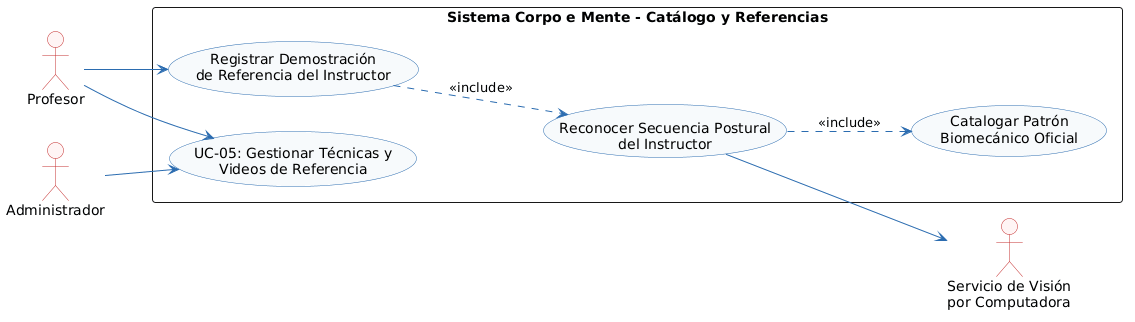

The diagram above was rendered by PlantUML. Its source (embedded in the PNG):
@startuml
left to right direction
skinparam shadowing false
skinparam monochrome false
skinparam defaultFontName Arial
skinparam roundcorner 6
skinparam ArrowColor #2B6CB0
skinparam ActorBorderColor #C53030
skinparam ActorBackgroundColor #FFF5F5
skinparam BoundaryBorderColor #2B6CB0
skinparam BoundaryBackgroundColor #EBF8FF
skinparam ControlBorderColor #2F855A
skinparam ControlBackgroundColor #F0FFF4
skinparam EntityBorderColor #D69E2E
skinparam EntityBackgroundColor #FFFFF0
skinparam UsecaseBorderColor #2B6CB0
skinparam UsecaseBackgroundColor #F7FAFC

actor "Profesor" as PR
actor "Administrador" as AD
actor "Servicio de Visión\npor Computadora" as SVC

rectangle "Sistema Corpo e Mente - Catálogo y Referencias" {
    usecase "UC-05: Gestionar Técnicas y\nVideos de Referencia" as UC05
    usecase "Registrar Demostración\nde Referencia del Instructor" as UC05_Vid
    usecase "Reconocer Secuencia Postural\ndel Instructor" as UC05_Post
    usecase "Catalogar Patrón\nBiomecánico Oficial" as UC05_Cat
}

PR --> UC05
AD --> UC05
PR --> UC05_Vid
UC05_Vid ..> UC05_Post : <<include>>
UC05_Post ..> UC05_Cat : <<include>>
UC05_Post --> SVC
@enduml